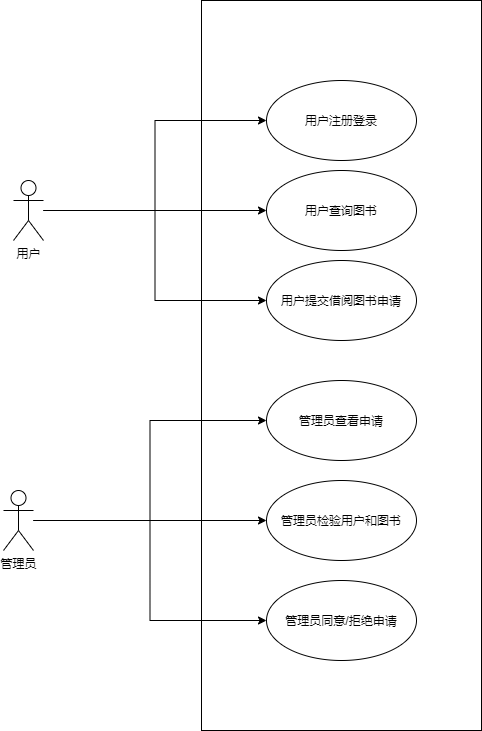

The diagram above was exported from draw.io. Its source (the exported page's mxGraphModel, read from the mxfile embedded in the PNG):
<mxGraphModel dx="994" dy="687" grid="1" gridSize="10" guides="1" tooltips="1" connect="1" arrows="1" fold="1" page="1" pageScale="1" pageWidth="827" pageHeight="1169" math="0" shadow="0">
  <root>
    <mxCell id="0" />
    <mxCell id="1" parent="0" />
    <mxCell id="155VRJZacPjgNRq4gOEZ-40" value="" style="rounded=0;whiteSpace=wrap;html=1;" vertex="1" parent="1">
      <mxGeometry x="398" y="90" width="280" height="730" as="geometry" />
    </mxCell>
    <mxCell id="155VRJZacPjgNRq4gOEZ-41" value="用户注册登录" style="ellipse;whiteSpace=wrap;html=1;" vertex="1" parent="1">
      <mxGeometry x="463" y="170" width="150" height="80" as="geometry" />
    </mxCell>
    <mxCell id="155VRJZacPjgNRq4gOEZ-56" style="edgeStyle=orthogonalEdgeStyle;rounded=0;orthogonalLoop=1;jettySize=auto;html=1;entryX=0;entryY=0.5;entryDx=0;entryDy=0;" edge="1" parent="1" source="155VRJZacPjgNRq4gOEZ-42" target="155VRJZacPjgNRq4gOEZ-41">
      <mxGeometry relative="1" as="geometry" />
    </mxCell>
    <mxCell id="155VRJZacPjgNRq4gOEZ-57" style="edgeStyle=orthogonalEdgeStyle;rounded=0;orthogonalLoop=1;jettySize=auto;html=1;" edge="1" parent="1" source="155VRJZacPjgNRq4gOEZ-42" target="155VRJZacPjgNRq4gOEZ-46">
      <mxGeometry relative="1" as="geometry" />
    </mxCell>
    <mxCell id="155VRJZacPjgNRq4gOEZ-59" style="edgeStyle=orthogonalEdgeStyle;rounded=0;orthogonalLoop=1;jettySize=auto;html=1;entryX=0;entryY=0.5;entryDx=0;entryDy=0;" edge="1" parent="1" source="155VRJZacPjgNRq4gOEZ-42" target="155VRJZacPjgNRq4gOEZ-47">
      <mxGeometry relative="1" as="geometry" />
    </mxCell>
    <mxCell id="155VRJZacPjgNRq4gOEZ-42" value="用户" style="shape=umlActor;verticalLabelPosition=bottom;verticalAlign=top;html=1;outlineConnect=0;" vertex="1" parent="1">
      <mxGeometry x="210" y="270" width="30" height="60" as="geometry" />
    </mxCell>
    <mxCell id="155VRJZacPjgNRq4gOEZ-60" style="edgeStyle=orthogonalEdgeStyle;rounded=0;orthogonalLoop=1;jettySize=auto;html=1;entryX=0;entryY=0.5;entryDx=0;entryDy=0;" edge="1" parent="1" source="155VRJZacPjgNRq4gOEZ-45" target="155VRJZacPjgNRq4gOEZ-49">
      <mxGeometry relative="1" as="geometry" />
    </mxCell>
    <mxCell id="155VRJZacPjgNRq4gOEZ-61" style="edgeStyle=orthogonalEdgeStyle;rounded=0;orthogonalLoop=1;jettySize=auto;html=1;entryX=0;entryY=0.5;entryDx=0;entryDy=0;" edge="1" parent="1" source="155VRJZacPjgNRq4gOEZ-45" target="155VRJZacPjgNRq4gOEZ-52">
      <mxGeometry relative="1" as="geometry" />
    </mxCell>
    <mxCell id="155VRJZacPjgNRq4gOEZ-62" style="edgeStyle=orthogonalEdgeStyle;rounded=0;orthogonalLoop=1;jettySize=auto;html=1;entryX=0;entryY=0.5;entryDx=0;entryDy=0;" edge="1" parent="1" source="155VRJZacPjgNRq4gOEZ-45" target="155VRJZacPjgNRq4gOEZ-53">
      <mxGeometry relative="1" as="geometry" />
    </mxCell>
    <mxCell id="155VRJZacPjgNRq4gOEZ-45" value="管理员" style="shape=umlActor;verticalLabelPosition=bottom;verticalAlign=top;html=1;outlineConnect=0;" vertex="1" parent="1">
      <mxGeometry x="200" y="580" width="30" height="60" as="geometry" />
    </mxCell>
    <mxCell id="155VRJZacPjgNRq4gOEZ-46" value="用户查询图书" style="ellipse;whiteSpace=wrap;html=1;" vertex="1" parent="1">
      <mxGeometry x="463" y="260" width="150" height="80" as="geometry" />
    </mxCell>
    <mxCell id="155VRJZacPjgNRq4gOEZ-47" value="用户提交借阅图书申请" style="ellipse;whiteSpace=wrap;html=1;" vertex="1" parent="1">
      <mxGeometry x="463" y="350" width="150" height="80" as="geometry" />
    </mxCell>
    <mxCell id="155VRJZacPjgNRq4gOEZ-49" value="管理员查看申请" style="ellipse;whiteSpace=wrap;html=1;" vertex="1" parent="1">
      <mxGeometry x="463" y="470" width="150" height="80" as="geometry" />
    </mxCell>
    <mxCell id="155VRJZacPjgNRq4gOEZ-52" value="管理员检验用户和图书" style="ellipse;whiteSpace=wrap;html=1;" vertex="1" parent="1">
      <mxGeometry x="463" y="570" width="150" height="80" as="geometry" />
    </mxCell>
    <mxCell id="155VRJZacPjgNRq4gOEZ-53" value="管理员同意/拒绝申请" style="ellipse;whiteSpace=wrap;html=1;" vertex="1" parent="1">
      <mxGeometry x="463" y="670" width="150" height="80" as="geometry" />
    </mxCell>
  </root>
</mxGraphModel>